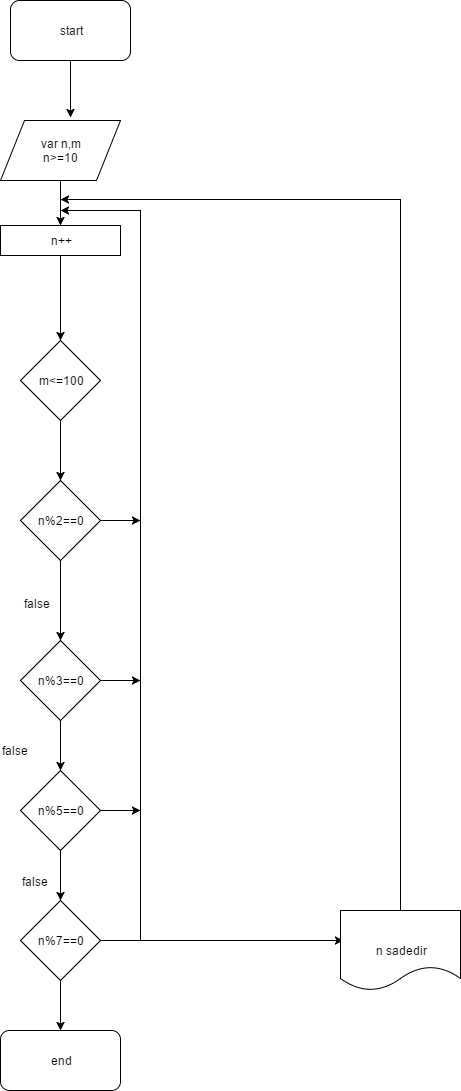

The diagram above was exported from draw.io. Its source (the exported page's mxGraphModel, read from the mxfile embedded in the PNG):
<mxGraphModel dx="872" dy="408" grid="1" gridSize="10" guides="1" tooltips="1" connect="1" arrows="1" fold="1" page="1" pageScale="1" pageWidth="850" pageHeight="1100" background="#ffffff" math="0" shadow="0">
  <root>
    <mxCell id="0" />
    <mxCell id="1" parent="0" />
    <mxCell id="489183452eac6271-13" style="edgeStyle=orthogonalEdgeStyle;rounded=0;html=1;entryX=0.583;entryY=-0.05;entryPerimeter=0;jettySize=auto;orthogonalLoop=1;" edge="1" parent="1" source="489183452eac6271-1" target="489183452eac6271-12">
      <mxGeometry relative="1" as="geometry" />
    </mxCell>
    <mxCell id="489183452eac6271-1" value="start" style="rounded=1;whiteSpace=wrap;html=1;" vertex="1" parent="1">
      <mxGeometry x="200" y="30" width="120" height="60" as="geometry" />
    </mxCell>
    <mxCell id="489183452eac6271-16" style="edgeStyle=orthogonalEdgeStyle;rounded=0;html=1;entryX=0.5;entryY=0;jettySize=auto;orthogonalLoop=1;" edge="1" parent="1" source="489183452eac6271-12" target="489183452eac6271-14">
      <mxGeometry relative="1" as="geometry" />
    </mxCell>
    <mxCell id="489183452eac6271-12" value="var n,m&lt;div&gt;n&amp;gt;=10&lt;/div&gt;" style="shape=parallelogram;whiteSpace=wrap;html=1;" vertex="1" parent="1">
      <mxGeometry x="190" y="150" width="120" height="60" as="geometry" />
    </mxCell>
    <mxCell id="489183452eac6271-19" style="edgeStyle=orthogonalEdgeStyle;rounded=0;html=1;jettySize=auto;orthogonalLoop=1;" edge="1" parent="1" source="489183452eac6271-14" target="489183452eac6271-17">
      <mxGeometry relative="1" as="geometry" />
    </mxCell>
    <mxCell id="489183452eac6271-14" value="n++" style="rounded=0;whiteSpace=wrap;html=1;" vertex="1" parent="1">
      <mxGeometry x="190" y="255" width="120" height="30" as="geometry" />
    </mxCell>
    <mxCell id="489183452eac6271-21" style="edgeStyle=orthogonalEdgeStyle;rounded=0;html=1;jettySize=auto;orthogonalLoop=1;" edge="1" parent="1" source="489183452eac6271-17" target="489183452eac6271-20">
      <mxGeometry relative="1" as="geometry" />
    </mxCell>
    <mxCell id="489183452eac6271-17" value="m&amp;lt;=100" style="rhombus;whiteSpace=wrap;html=1;" vertex="1" parent="1">
      <mxGeometry x="210" y="370" width="80" height="80" as="geometry" />
    </mxCell>
    <mxCell id="489183452eac6271-18" style="edgeStyle=orthogonalEdgeStyle;rounded=0;html=1;exitX=0.5;exitY=1;entryX=0.5;entryY=1;jettySize=auto;orthogonalLoop=1;" edge="1" parent="1" source="489183452eac6271-14" target="489183452eac6271-14">
      <mxGeometry relative="1" as="geometry" />
    </mxCell>
    <mxCell id="489183452eac6271-26" style="edgeStyle=orthogonalEdgeStyle;rounded=0;html=1;entryX=0.5;entryY=0;jettySize=auto;orthogonalLoop=1;" edge="1" parent="1" source="489183452eac6271-20" target="489183452eac6271-25">
      <mxGeometry relative="1" as="geometry" />
    </mxCell>
    <mxCell id="489183452eac6271-56" style="edgeStyle=orthogonalEdgeStyle;rounded=0;html=1;jettySize=auto;orthogonalLoop=1;" edge="1" parent="1" source="489183452eac6271-20">
      <mxGeometry relative="1" as="geometry">
        <mxPoint x="330" y="550" as="targetPoint" />
      </mxGeometry>
    </mxCell>
    <mxCell id="489183452eac6271-20" value="n%2==0" style="rhombus;whiteSpace=wrap;html=1;" vertex="1" parent="1">
      <mxGeometry x="210" y="510" width="80" height="80" as="geometry" />
    </mxCell>
    <mxCell id="489183452eac6271-31" style="edgeStyle=orthogonalEdgeStyle;rounded=0;html=1;jettySize=auto;orthogonalLoop=1;" edge="1" parent="1" source="489183452eac6271-25" target="489183452eac6271-32">
      <mxGeometry relative="1" as="geometry">
        <mxPoint x="250" y="820" as="targetPoint" />
        <Array as="points">
          <mxPoint x="250" y="770" />
          <mxPoint x="250" y="770" />
        </Array>
      </mxGeometry>
    </mxCell>
    <mxCell id="489183452eac6271-55" style="edgeStyle=orthogonalEdgeStyle;rounded=0;html=1;jettySize=auto;orthogonalLoop=1;" edge="1" parent="1" source="489183452eac6271-25">
      <mxGeometry relative="1" as="geometry">
        <mxPoint x="330" y="710" as="targetPoint" />
      </mxGeometry>
    </mxCell>
    <mxCell id="489183452eac6271-25" value="n%3==0" style="rhombus;whiteSpace=wrap;html=1;" vertex="1" parent="1">
      <mxGeometry x="210" y="670" width="80" height="80" as="geometry" />
    </mxCell>
    <mxCell id="489183452eac6271-27" value="false" style="text;html=1;resizable=0;points=[];autosize=1;align=left;verticalAlign=top;spacingTop=-4;" vertex="1" parent="1">
      <mxGeometry x="212" y="624" width="40" height="20" as="geometry" />
    </mxCell>
    <mxCell id="489183452eac6271-36" style="edgeStyle=orthogonalEdgeStyle;rounded=0;html=1;entryX=0.5;entryY=0;jettySize=auto;orthogonalLoop=1;" edge="1" parent="1" source="489183452eac6271-32" target="489183452eac6271-34">
      <mxGeometry relative="1" as="geometry" />
    </mxCell>
    <mxCell id="489183452eac6271-54" style="edgeStyle=orthogonalEdgeStyle;rounded=0;html=1;jettySize=auto;orthogonalLoop=1;" edge="1" parent="1" source="489183452eac6271-32">
      <mxGeometry relative="1" as="geometry">
        <mxPoint x="330" y="840" as="targetPoint" />
      </mxGeometry>
    </mxCell>
    <mxCell id="489183452eac6271-32" value="n%5==0" style="rhombus;whiteSpace=wrap;html=1;" vertex="1" parent="1">
      <mxGeometry x="210" y="800" width="80" height="80" as="geometry" />
    </mxCell>
    <mxCell id="489183452eac6271-39" style="edgeStyle=orthogonalEdgeStyle;rounded=0;html=1;entryX=0.5;entryY=1;jettySize=auto;orthogonalLoop=1;" edge="1" parent="1" source="489183452eac6271-34" target="489183452eac6271-38">
      <mxGeometry relative="1" as="geometry" />
    </mxCell>
    <mxCell id="489183452eac6271-48" style="edgeStyle=orthogonalEdgeStyle;rounded=0;html=1;entryX=0.025;entryY=0.375;entryPerimeter=0;jettySize=auto;orthogonalLoop=1;" edge="1" parent="1" source="489183452eac6271-34" target="489183452eac6271-42">
      <mxGeometry relative="1" as="geometry" />
    </mxCell>
    <mxCell id="489183452eac6271-53" style="edgeStyle=orthogonalEdgeStyle;rounded=0;html=1;jettySize=auto;orthogonalLoop=1;" edge="1" parent="1" source="489183452eac6271-34">
      <mxGeometry relative="1" as="geometry">
        <mxPoint x="250" y="240" as="targetPoint" />
        <Array as="points">
          <mxPoint x="330" y="970" />
          <mxPoint x="330" y="240" />
        </Array>
      </mxGeometry>
    </mxCell>
    <mxCell id="489183452eac6271-34" value="n%7==0" style="rhombus;whiteSpace=wrap;html=1;" vertex="1" parent="1">
      <mxGeometry x="210" y="930" width="80" height="80" as="geometry" />
    </mxCell>
    <mxCell id="489183452eac6271-38" value="end" style="rounded=1;whiteSpace=wrap;html=1;direction=west;" vertex="1" parent="1">
      <mxGeometry x="190" y="1060" width="120" height="60" as="geometry" />
    </mxCell>
    <mxCell id="489183452eac6271-40" value="false" style="text;html=1;resizable=0;points=[];autosize=1;align=left;verticalAlign=top;spacingTop=-4;" vertex="1" parent="1">
      <mxGeometry x="190" y="771" width="40" height="20" as="geometry" />
    </mxCell>
    <mxCell id="489183452eac6271-41" value="false" style="text;html=1;resizable=0;points=[];autosize=1;align=left;verticalAlign=top;spacingTop=-4;" vertex="1" parent="1">
      <mxGeometry x="210" y="902" width="40" height="20" as="geometry" />
    </mxCell>
    <mxCell id="489183452eac6271-50" style="edgeStyle=orthogonalEdgeStyle;rounded=0;html=1;jettySize=auto;orthogonalLoop=1;" edge="1" parent="1" source="489183452eac6271-42">
      <mxGeometry relative="1" as="geometry">
        <mxPoint x="250" y="229" as="targetPoint" />
        <Array as="points">
          <mxPoint x="590" y="229" />
        </Array>
      </mxGeometry>
    </mxCell>
    <mxCell id="489183452eac6271-42" value="n sadedir" style="shape=document;whiteSpace=wrap;html=1;" vertex="1" parent="1">
      <mxGeometry x="530" y="940" width="120" height="80" as="geometry" />
    </mxCell>
  </root>
</mxGraphModel>